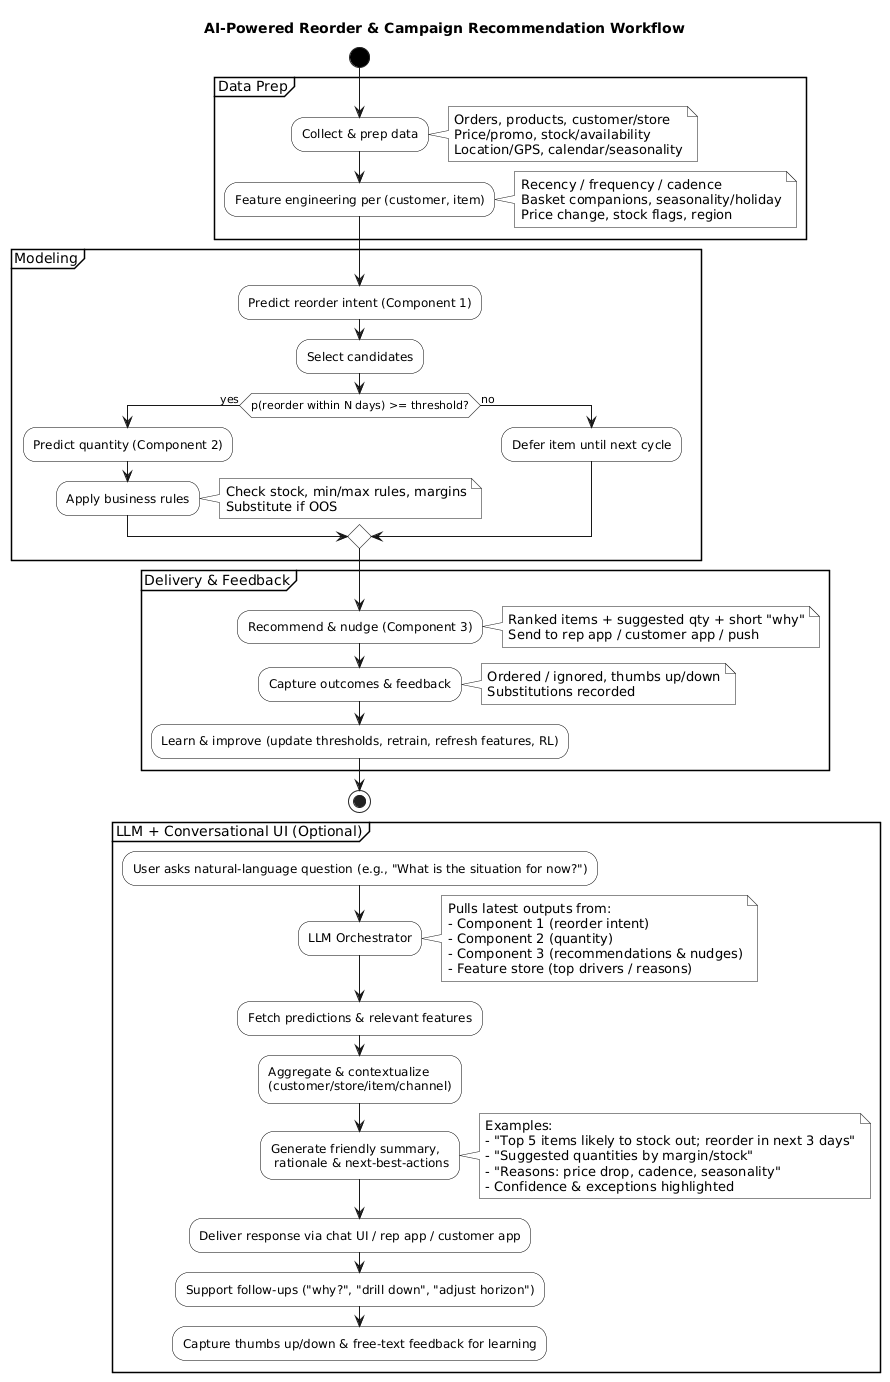

The diagram above was rendered by PlantUML. Its source (embedded in the PNG):
@startuml
title AI-Powered Reorder & Campaign Recommendation Workflow

skinparam monochrome true
skinparam shadowing false
skinparam defaultFontName Arial
skinparam activity {
BorderColor Black
BackgroundColor White
BarColor Black
StartColor Black
EndColor Black
}

start

partition "Data Prep" {
:Collect & prep data;
note right
Orders, products, customer/store
Price/promo, stock/availability
Location/GPS, calendar/seasonality
end note

:Feature engineering per (customer, item);
note right
Recency / frequency / cadence
Basket companions, seasonality/holiday
Price change, stock flags, region
end note
}

partition "Modeling" {
:Predict reorder intent (Component 1);
:Select candidates;

if (p(reorder within N days) >= threshold?) then (yes)
:Predict quantity (Component 2);
:Apply business rules;
note right
Check stock, min/max rules, margins
Substitute if OOS
end note
else (no)
:Defer item until next cycle;
endif
}

partition "Delivery & Feedback" {
:Recommend & nudge (Component 3);
note right
Ranked items + suggested qty + short "why"
Send to rep app / customer app / push
end note

:Capture outcomes & feedback;
note right
Ordered / ignored, thumbs up/down
Substitutions recorded
end note

:Learn & improve (update thresholds, retrain, refresh features, RL);
}

stop

' ===== Optional LLM + User-Friendly UI Layer (reads model outputs; no change to core flow) =====
partition "LLM + Conversational UI (Optional)" {
  :User asks natural-language question (e.g., "What is the situation for now?");
  :LLM Orchestrator;
  note right
    Pulls latest outputs from:
    - Component 1 (reorder intent)
    - Component 2 (quantity)
    - Component 3 (recommendations & nudges)
    - Feature store (top drivers / reasons)
  end note

  :Fetch predictions & relevant features;
  :Aggregate & contextualize\n(customer/store/item/channel);
  :Generate friendly summary,\n rationale & next-best-actions;
  note right
    Examples:
    - "Top 5 items likely to stock out; reorder in next 3 days"
    - "Suggested quantities by margin/stock"
    - "Reasons: price drop, cadence, seasonality"
    - Confidence & exceptions highlighted
  end note

  :Deliver response via chat UI / rep app / customer app;
  :Support follow-ups ("why?", "drill down", "adjust horizon");
  :Capture thumbs up/down & free-text feedback for learning;
}
@enduml